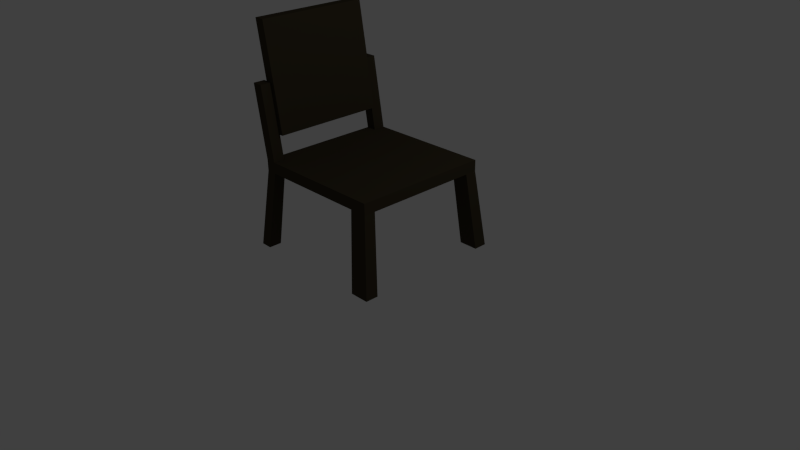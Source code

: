 # Source: chair.blend  (saved by Blender 2.75.0; exported with 4.5.12 LTS)
import bpy
from mathutils import Matrix  # noqa: F401  (used for matrix-valued properties, if any)

bpy.ops.wm.read_factory_settings(use_empty=True)
scene = bpy.context.scene
scene.name = 'Scene'

# ---- collections
col_collection_1 = bpy.data.collections.new('Collection 1'); scene.collection.children.link(col_collection_1)

# ---- materials (node trees are filled in below, after node groups)
mat_material = bpy.data.materials.new('Material')
mat_material.alpha_threshold = 0.0
mat_material.use_transparent_shadow = False
mat_material.diffuse_color = (0.05222, 0.04161, 0.02437, 1.0)
mat_material.roughness = 0.5
mat_material.specular_intensity = 0.3681
mat_material.line_color = (0.0, 0.0, 0.0, 1.0)

# ---- material node trees

# ---- world
world_world = bpy.data.worlds.new('World'); scene.world = world_world
world_world.color = (0.05088, 0.05088, 0.05088)
world_world.use_sun_shadow = False
world_world.sun_shadow_jitter_overblur = 0.0
world_world.cycles.sampling_method = 'MANUAL'
world_world.cycles.sample_map_resolution = 256

# ---- cameras
cam_camera = bpy.data.cameras.new('Camera')
cam_camera.clip_end = 100.0
cam_camera.lens = 35.0
cam_camera.sensor_width = 32.0
cam_camera.sensor_height = 18.0
cam_camera.ortho_scale = 7.314
cam_camera.dof.focus_distance = 0.0
cam_camera.dof.aperture_fstop = 128.0

# ---- lights
light_lamp = bpy.data.lights.new('Lamp', 'POINT')
light_lamp.transmission_factor = 0.0
light_lamp.cutoff_distance = 30.0
light_lamp.energy = 100.0
light_lamp.shadow_buffer_clip_start = 1.001
light_lamp.shadow_soft_size = 0.1
light_lamp.shadow_maximum_resolution = 0.006
light_lamp.use_absolute_resolution = True
light_lamp.cycles.use_multiple_importance_sampling = False

# ---- meshes
me_cube = bpy.data.meshes.new('Cube')
me_cube.from_pydata([(1.0, 1.0, -9.218), (1.0, -1.0, -9.218), (-1.0, -1.0, -9.218), (-1.0, 1.0, -9.218), (1.0, 1.0, -7.218), (1.0, -1.0, -7.218), (-1.0, -1.0, -7.218), (-1.0, 1.0, -7.218), (-0.8475, 1.0, -9.218), (-0.8475, -1.0, -9.218), (-0.8475, 1.0, -7.218), (-0.8475, -1.0, -7.218), (0.7461, 1.0, -9.218), (0.7461, -1.0, -9.218), (0.7461, 1.0, -7.218), (0.7461, -1.0, -7.218), (1.0, 0.8233, -9.218), (-1.0, 0.8233, -9.218), (1.0, 0.8233, -7.218), (-1.0, 0.8233, -7.218), (-0.8475, 0.8233, -7.218), (-0.8475, 0.8233, -9.218), (0.7461, 0.8233, -9.218), (0.7461, 0.8233, -7.218), (1.0, -0.8319, -9.218), (1.0, -0.8319, -7.218), (-0.8475, -0.8319, -9.218), (0.7461, -0.8319, -9.218), (-1.0, -0.8319, -9.218), (-1.0, -0.8319, -7.218), (-0.8475, -0.8319, -7.218), (0.7461, -0.8319, -7.218), (1.121, -0.9296, -23.0), (1.121, -1.118, -23.0), (-0.9444, 1.118, -23.0), (-1.115, 1.118, -23.0), (-0.9444, -1.118, -23.0), (-1.115, -1.118, -23.0), (-1.115, 0.9205, -23.0), (-0.9444, -0.9296, -23.0), (1.121, 1.118, -23.0), (0.837, 1.118, -23.0), (0.837, -1.118, -23.0), (0.837, -0.9296, -23.0), (1.121, 0.9205, -23.0), (-0.9444, 0.9205, -23.0), (0.837, 0.9205, -23.0), (-1.115, -0.9296, -23.0), (-1.02, 1.0, 5.631), (-1.173, 1.0, 5.631), (-1.02, -1.0, 5.631), (-1.173, -1.0, 5.631), (-1.173, 0.8233, 5.631), (-1.02, 0.8233, 5.631), (-1.173, -0.8319, 5.631), (-1.02, -0.8319, 5.631), (-1.255, -0.8319, 15.73), (-1.255, 0.8233, 15.73), (-1.102, -0.8319, 15.73), (-1.102, 0.8233, 15.73), (-1.0, -0.8319, -3.046), (-0.8475, -0.8319, -3.046), (-0.8475, 0.8233, -3.046), (-1.0, 0.8233, -3.046)], [], [(9, 36, 39, 26), (6, 51, 54, 29), (24, 25, 5, 1), (9, 11, 6, 2), (17, 19, 7, 3), (10, 8, 3, 7), (14, 12, 8, 10), (13, 15, 11, 9), (31, 30, 11, 15), (27, 13, 9, 26), (28, 47, 37, 2), (25, 31, 15, 5), (1, 5, 15, 13), (4, 0, 12, 14), (4, 14, 23, 18), (21, 45, 34, 8), (12, 22, 21, 8), (14, 10, 20, 23), (28, 29, 19, 17), (0, 4, 18, 16), (10, 48, 53, 20), (2, 37, 36, 9), (2, 6, 29, 28), (18, 23, 31, 25), (16, 24, 27, 22), (22, 27, 26, 21), (23, 20, 30, 31), (16, 18, 25, 24), (61, 58, 56, 60), (21, 26, 28, 17), (39, 36, 37, 47), (32, 33, 42, 43), (40, 44, 46, 41), (34, 45, 38, 35), (12, 41, 46, 22), (3, 35, 38, 17), (0, 40, 41, 12), (16, 44, 40, 0), (17, 38, 45, 21), (13, 42, 33, 1), (26, 39, 47, 28), (1, 33, 32, 24), (22, 46, 44, 16), (8, 34, 35, 3), (27, 43, 42, 13), (24, 32, 43, 27), (55, 54, 51, 50), (48, 49, 52, 53), (29, 54, 55, 30), (11, 50, 51, 6), (30, 55, 50, 11), (19, 52, 49, 7), (20, 53, 52, 19), (7, 49, 48, 10), (59, 57, 56, 58), (62, 59, 58, 61), (60, 56, 57, 63), (63, 57, 59, 62), (62, 61, 60, 63), (19, 29, 30, 20)])
me_cube.materials.append(mat_material)
me_cube.use_remesh_preserve_volume = False
me_cube.use_remesh_preserve_attributes = False
me_cube.use_mirror_vertex_groups = False
me_cube.update()

# ---- objects
ob_cube = bpy.data.objects.new('Cube', me_cube)
ob_lamp = bpy.data.objects.new('Lamp', light_lamp)
ob_camera = bpy.data.objects.new('Camera', cam_camera)

# ---- transforms, parenting, visibility, modifiers, constraints
ob_cube.location = (0.0, 0.0, 1.834)
ob_cube.scale = (0.8976, 0.8976, 0.07323)
ob_cube.lock_rotations_4d = False
ob_cube.empty_display_type = 'ARROWS'
ob_cube.lineart.crease_threshold = 0.0
ob_lamp.location = (4.076, 1.005, 5.904)
ob_lamp.rotation_euler = (0.6503, 0.05522, 1.866)
ob_lamp.lock_rotations_4d = False
ob_lamp.empty_display_type = 'ARROWS'
ob_lamp.color = (0.0, 0.0, 0.0, 0.0)
ob_lamp.lineart.crease_threshold = 0.0
ob_camera.location = (7.481, -6.508, 5.344)
ob_camera.rotation_euler = (1.109, 0.01082, 0.8149)
ob_camera.lock_rotations_4d = False
ob_camera.empty_display_type = 'ARROWS'
ob_camera.color = (0.0, 0.0, 0.0, 0.0)
ob_camera.display_type = 'WIRE'
ob_camera.lineart.crease_threshold = 0.0

# ---- collection membership
col_collection_1.objects.link(ob_cube)
col_collection_1.objects.link(ob_lamp)
col_collection_1.objects.link(ob_camera)

# ---- scene / render settings (as saved in the file)
scene.camera = ob_camera
scene.frame_start = 1; scene.frame_end = 250; scene.frame_set(1)
scene.render.engine = 'BLENDER_EEVEE_NEXT'
scene.render.resolution_percentage = 50
scene.render.dither_intensity = 0.0
scene.cycles.use_denoising = False
scene.cycles.samples = 10
scene.cycles.sampling_pattern = 'TABULATED_SOBOL'
scene.cycles.light_sampling_threshold = 0.0
scene.cycles.use_adaptive_sampling = False
scene.cycles.use_light_tree = False
scene.cycles.blur_glossy = 0.0
scene.cycles.pixel_filter_type = 'GAUSSIAN'
scene.cycles.sample_clamp_indirect = 0.0
scene.view_settings.view_transform = 'Standard'
bpy.context.view_layer.update()

